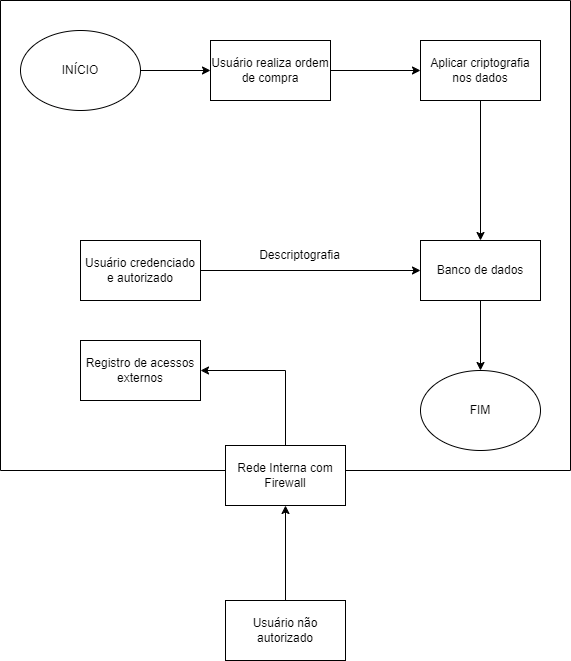

The diagram above was exported from draw.io. Its source (the exported page's mxGraphModel, read from the mxfile embedded in the PNG):
<mxGraphModel dx="1434" dy="760" grid="1" gridSize="10" guides="1" tooltips="1" connect="1" arrows="1" fold="1" page="1" pageScale="1" pageWidth="827" pageHeight="1169" math="0" shadow="0">
  <root>
    <mxCell id="0" />
    <mxCell id="1" parent="0" />
    <mxCell id="NP9sCm900dbUJd7sEYRo-4" value="" style="edgeStyle=orthogonalEdgeStyle;rounded=0;orthogonalLoop=1;jettySize=auto;html=1;" edge="1" parent="1" source="NP9sCm900dbUJd7sEYRo-1" target="NP9sCm900dbUJd7sEYRo-3">
      <mxGeometry relative="1" as="geometry" />
    </mxCell>
    <mxCell id="NP9sCm900dbUJd7sEYRo-1" value="INÍCIO" style="ellipse;whiteSpace=wrap;html=1;" vertex="1" parent="1">
      <mxGeometry x="110" y="140" width="120" height="80" as="geometry" />
    </mxCell>
    <mxCell id="NP9sCm900dbUJd7sEYRo-7" value="" style="edgeStyle=orthogonalEdgeStyle;rounded=0;orthogonalLoop=1;jettySize=auto;html=1;" edge="1" parent="1" source="NP9sCm900dbUJd7sEYRo-3" target="NP9sCm900dbUJd7sEYRo-6">
      <mxGeometry relative="1" as="geometry" />
    </mxCell>
    <mxCell id="NP9sCm900dbUJd7sEYRo-3" value="Usuário realiza ordem de compra" style="whiteSpace=wrap;html=1;" vertex="1" parent="1">
      <mxGeometry x="300" y="150" width="120" height="60" as="geometry" />
    </mxCell>
    <mxCell id="NP9sCm900dbUJd7sEYRo-13" value="" style="edgeStyle=orthogonalEdgeStyle;rounded=0;orthogonalLoop=1;jettySize=auto;html=1;" edge="1" parent="1" source="NP9sCm900dbUJd7sEYRo-6" target="NP9sCm900dbUJd7sEYRo-12">
      <mxGeometry relative="1" as="geometry" />
    </mxCell>
    <mxCell id="NP9sCm900dbUJd7sEYRo-6" value="Aplicar criptografia nos dados" style="whiteSpace=wrap;html=1;" vertex="1" parent="1">
      <mxGeometry x="510" y="150" width="120" height="60" as="geometry" />
    </mxCell>
    <mxCell id="NP9sCm900dbUJd7sEYRo-9" value="" style="swimlane;startSize=0;" vertex="1" parent="1">
      <mxGeometry x="90" y="110" width="570" height="470" as="geometry" />
    </mxCell>
    <mxCell id="NP9sCm900dbUJd7sEYRo-2" value="FIM" style="ellipse;whiteSpace=wrap;html=1;" vertex="1" parent="NP9sCm900dbUJd7sEYRo-9">
      <mxGeometry x="420" y="370" width="120" height="80" as="geometry" />
    </mxCell>
    <mxCell id="NP9sCm900dbUJd7sEYRo-24" style="edgeStyle=orthogonalEdgeStyle;rounded=0;orthogonalLoop=1;jettySize=auto;html=1;entryX=0.5;entryY=0;entryDx=0;entryDy=0;" edge="1" parent="NP9sCm900dbUJd7sEYRo-9" source="NP9sCm900dbUJd7sEYRo-12" target="NP9sCm900dbUJd7sEYRo-2">
      <mxGeometry relative="1" as="geometry" />
    </mxCell>
    <mxCell id="NP9sCm900dbUJd7sEYRo-12" value="Banco de dados" style="whiteSpace=wrap;html=1;" vertex="1" parent="NP9sCm900dbUJd7sEYRo-9">
      <mxGeometry x="420" y="240" width="120" height="60" as="geometry" />
    </mxCell>
    <mxCell id="NP9sCm900dbUJd7sEYRo-19" style="edgeStyle=orthogonalEdgeStyle;rounded=0;orthogonalLoop=1;jettySize=auto;html=1;entryX=0;entryY=0.5;entryDx=0;entryDy=0;" edge="1" parent="NP9sCm900dbUJd7sEYRo-9" source="NP9sCm900dbUJd7sEYRo-18" target="NP9sCm900dbUJd7sEYRo-12">
      <mxGeometry relative="1" as="geometry" />
    </mxCell>
    <mxCell id="NP9sCm900dbUJd7sEYRo-18" value="Usuário credenciado e autorizado" style="rounded=0;whiteSpace=wrap;html=1;" vertex="1" parent="NP9sCm900dbUJd7sEYRo-9">
      <mxGeometry x="80" y="240" width="120" height="60" as="geometry" />
    </mxCell>
    <mxCell id="NP9sCm900dbUJd7sEYRo-20" value="Descriptografia" style="text;html=1;align=center;verticalAlign=middle;resizable=0;points=[];autosize=1;strokeColor=none;fillColor=none;" vertex="1" parent="NP9sCm900dbUJd7sEYRo-9">
      <mxGeometry x="249" y="240" width="100" height="30" as="geometry" />
    </mxCell>
    <mxCell id="NP9sCm900dbUJd7sEYRo-22" value="Registro de acessos externos" style="whiteSpace=wrap;html=1;rounded=0;" vertex="1" parent="NP9sCm900dbUJd7sEYRo-9">
      <mxGeometry x="80" y="340" width="120" height="60" as="geometry" />
    </mxCell>
    <mxCell id="NP9sCm900dbUJd7sEYRo-10" value="Rede Interna com Firewall" style="rounded=0;whiteSpace=wrap;html=1;" vertex="1" parent="1">
      <mxGeometry x="315" y="555" width="120" height="60" as="geometry" />
    </mxCell>
    <mxCell id="NP9sCm900dbUJd7sEYRo-23" value="" style="edgeStyle=orthogonalEdgeStyle;rounded=0;orthogonalLoop=1;jettySize=auto;html=1;entryX=1;entryY=0.5;entryDx=0;entryDy=0;exitX=0.5;exitY=0;exitDx=0;exitDy=0;" edge="1" parent="1" source="NP9sCm900dbUJd7sEYRo-10" target="NP9sCm900dbUJd7sEYRo-22">
      <mxGeometry relative="1" as="geometry">
        <mxPoint x="414" y="545" as="sourcePoint" />
        <mxPoint x="329" y="470" as="targetPoint" />
      </mxGeometry>
    </mxCell>
    <mxCell id="NP9sCm900dbUJd7sEYRo-26" style="edgeStyle=orthogonalEdgeStyle;rounded=0;orthogonalLoop=1;jettySize=auto;html=1;entryX=0.5;entryY=1;entryDx=0;entryDy=0;" edge="1" parent="1" source="NP9sCm900dbUJd7sEYRo-25" target="NP9sCm900dbUJd7sEYRo-10">
      <mxGeometry relative="1" as="geometry" />
    </mxCell>
    <mxCell id="NP9sCm900dbUJd7sEYRo-25" value="Usuário não autorizado" style="rounded=0;whiteSpace=wrap;html=1;" vertex="1" parent="1">
      <mxGeometry x="315" y="710" width="120" height="60" as="geometry" />
    </mxCell>
  </root>
</mxGraphModel>